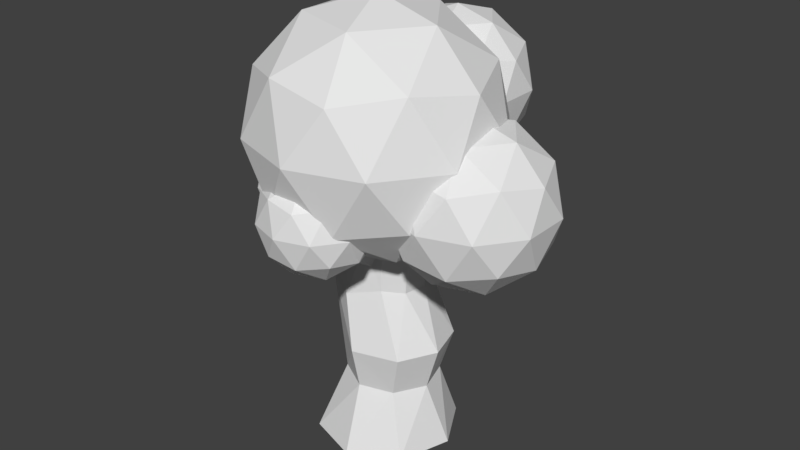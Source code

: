 # Source: blend.blend  (saved by Blender 2.79.0; exported with 4.5.12 LTS)
import bpy
from mathutils import Matrix  # noqa: F401  (used for matrix-valued properties, if any)

bpy.ops.wm.read_factory_settings(use_empty=True)
scene = bpy.context.scene
scene.name = 'Scene'

# ---- collections
col_collection_1 = bpy.data.collections.new('Collection 1'); scene.collection.children.link(col_collection_1)

# ---- world
world_world = bpy.data.worlds.new('World'); scene.world = world_world
world_world.color = (0.05088, 0.05088, 0.05088)
world_world.use_sun_shadow = False
world_world.sun_shadow_jitter_overblur = 0.0
world_world.cycles.sampling_method = 'MANUAL'

# ---- meshes
me_004 = bpy.data.meshes.new('棱角球.004')
me_004.from_pydata([(0.0, 0.0, -1.0), (0.7236, -0.5257, -0.4472), (-0.2764, -0.8506, -0.4472), (-0.8944, 0.0, -0.4472), (-0.2764, 0.8506, -0.4472), (0.7236, 0.5257, -0.4472), (0.2764, -0.8506, 0.4472), (-0.7236, -0.5257, 0.4472), (-0.7236, 0.5257, 0.4472), (0.2764, 0.8506, 0.4472), (0.8944, 0.0, 0.4472), (0.0, 0.0, 1.0), (-0.1625, -0.5, -0.8507), (0.4253, -0.309, -0.8507), (0.2629, -0.809, -0.5257), (0.8506, 0.0, -0.5257), (0.4253, 0.309, -0.8507), (-0.5257, 0.0, -0.8507), (-0.6882, -0.5, -0.5257), (-0.1625, 0.5, -0.8507), (-0.6882, 0.5, -0.5257), (0.2629, 0.809, -0.5257), (0.9511, -0.309, 0.0), (0.9511, 0.309, 0.0), (0.0, -1.0, 0.0), (0.5878, -0.809, 0.0), (-0.9511, -0.309, 0.0), (-0.5878, -0.809, 0.0), (-0.5878, 0.809, 0.0), (-0.9511, 0.309, 0.0), (0.5878, 0.809, 0.0), (0.0, 1.0, 0.0), (0.6882, -0.5, 0.5257), (-0.2629, -0.809, 0.5257), (-0.8506, 0.0, 0.5257), (-0.2629, 0.809, 0.5257), (0.6882, 0.5, 0.5257), (0.1625, -0.5, 0.8507), (0.5257, 0.0, 0.8507), (-0.4253, -0.309, 0.8507), (-0.4253, 0.309, 0.8507), (0.1625, 0.5, 0.8507)], [], [(0, 13, 12), (1, 13, 15), (0, 12, 17), (0, 17, 19), (0, 19, 16), (1, 15, 22), (2, 14, 24), (3, 18, 26), (4, 20, 28), (5, 21, 30), (1, 22, 25), (2, 24, 27), (3, 26, 29), (4, 28, 31), (5, 30, 23), (6, 32, 37), (7, 33, 39), (8, 34, 40), (9, 35, 41), (10, 36, 38), (38, 41, 11), (38, 36, 41), (36, 9, 41), (41, 40, 11), (41, 35, 40), (35, 8, 40), (40, 39, 11), (40, 34, 39), (34, 7, 39), (39, 37, 11), (39, 33, 37), (33, 6, 37), (37, 38, 11), (37, 32, 38), (32, 10, 38), (23, 36, 10), (23, 30, 36), (30, 9, 36), (31, 35, 9), (31, 28, 35), (28, 8, 35), (29, 34, 8), (29, 26, 34), (26, 7, 34), (27, 33, 7), (27, 24, 33), (24, 6, 33), (25, 32, 6), (25, 22, 32), (22, 10, 32), (30, 31, 9), (30, 21, 31), (21, 4, 31), (28, 29, 8), (28, 20, 29), (20, 3, 29), (26, 27, 7), (26, 18, 27), (18, 2, 27), (24, 25, 6), (24, 14, 25), (14, 1, 25), (22, 23, 10), (22, 15, 23), (15, 5, 23), (16, 21, 5), (16, 19, 21), (19, 4, 21), (19, 20, 4), (19, 17, 20), (17, 3, 20), (17, 18, 3), (17, 12, 18), (12, 2, 18), (15, 16, 5), (15, 13, 16), (13, 0, 16), (12, 14, 2), (12, 13, 14), (13, 1, 14)])
me_004.use_remesh_preserve_volume = False
me_004.use_remesh_preserve_attributes = False
me_004.use_mirror_vertex_groups = False
me_004.update()
me_003 = bpy.data.meshes.new('棱角球.003')
me_003.from_pydata([(0.0, 0.0, -1.0), (0.7236, -0.5257, -0.4472), (-0.2764, -0.8506, -0.4472), (-0.8944, 0.0, -0.4472), (-0.2764, 0.8506, -0.4472), (0.7236, 0.5257, -0.4472), (0.2764, -0.8506, 0.4472), (-0.7236, -0.5257, 0.4472), (-0.7236, 0.5257, 0.4472), (0.2764, 0.8506, 0.4472), (0.8944, 0.0, 0.4472), (0.0, 0.0, 1.0), (-0.1625, -0.5, -0.8507), (0.4253, -0.309, -0.8507), (0.2629, -0.809, -0.5257), (0.8506, 0.0, -0.5257), (0.4253, 0.309, -0.8507), (-0.5257, 0.0, -0.8507), (-0.6882, -0.5, -0.5257), (-0.1625, 0.5, -0.8507), (-0.6882, 0.5, -0.5257), (0.2629, 0.809, -0.5257), (0.9511, -0.309, 0.0), (0.9511, 0.309, 0.0), (0.0, -1.0, 0.0), (0.5878, -0.809, 0.0), (-0.9511, -0.309, 0.0), (-0.5878, -0.809, 0.0), (-0.5878, 0.809, 0.0), (-0.9511, 0.309, 0.0), (0.5878, 0.809, 0.0), (0.0, 1.0, 0.0), (0.6882, -0.5, 0.5257), (-0.2629, -0.809, 0.5257), (-0.8506, 0.0, 0.5257), (-0.2629, 0.809, 0.5257), (0.6882, 0.5, 0.5257), (0.1625, -0.5, 0.8507), (0.5257, 0.0, 0.8507), (-0.4253, -0.309, 0.8507), (-0.4253, 0.309, 0.8507), (0.1625, 0.5, 0.8507)], [], [(0, 13, 12), (1, 13, 15), (0, 12, 17), (0, 17, 19), (0, 19, 16), (1, 15, 22), (2, 14, 24), (3, 18, 26), (4, 20, 28), (5, 21, 30), (1, 22, 25), (2, 24, 27), (3, 26, 29), (4, 28, 31), (5, 30, 23), (6, 32, 37), (7, 33, 39), (8, 34, 40), (9, 35, 41), (10, 36, 38), (38, 41, 11), (38, 36, 41), (36, 9, 41), (41, 40, 11), (41, 35, 40), (35, 8, 40), (40, 39, 11), (40, 34, 39), (34, 7, 39), (39, 37, 11), (39, 33, 37), (33, 6, 37), (37, 38, 11), (37, 32, 38), (32, 10, 38), (23, 36, 10), (23, 30, 36), (30, 9, 36), (31, 35, 9), (31, 28, 35), (28, 8, 35), (29, 34, 8), (29, 26, 34), (26, 7, 34), (27, 33, 7), (27, 24, 33), (24, 6, 33), (25, 32, 6), (25, 22, 32), (22, 10, 32), (30, 31, 9), (30, 21, 31), (21, 4, 31), (28, 29, 8), (28, 20, 29), (20, 3, 29), (26, 27, 7), (26, 18, 27), (18, 2, 27), (24, 25, 6), (24, 14, 25), (14, 1, 25), (22, 23, 10), (22, 15, 23), (15, 5, 23), (16, 21, 5), (16, 19, 21), (19, 4, 21), (19, 20, 4), (19, 17, 20), (17, 3, 20), (17, 18, 3), (17, 12, 18), (12, 2, 18), (15, 16, 5), (15, 13, 16), (13, 0, 16), (12, 14, 2), (12, 13, 14), (13, 1, 14)])
me_003.use_remesh_preserve_volume = False
me_003.use_remesh_preserve_attributes = False
me_003.use_mirror_vertex_groups = False
me_003.update()
me_002 = bpy.data.meshes.new('棱角球.002')
me_002.from_pydata([(0.0, 0.0, -1.0), (0.7236, -0.5257, -0.4472), (-0.2764, -0.8506, -0.4472), (-0.8944, 0.0, -0.4472), (-0.2764, 0.8506, -0.4472), (0.7236, 0.5257, -0.4472), (0.2764, -0.8506, 0.4472), (-0.7236, -0.5257, 0.4472), (-0.7236, 0.5257, 0.4472), (0.2764, 0.8506, 0.4472), (0.8944, 0.0, 0.4472), (0.0, 0.0, 1.0), (-0.1625, -0.5, -0.8507), (0.4253, -0.309, -0.8507), (0.2629, -0.809, -0.5257), (0.8506, 0.0, -0.5257), (0.4253, 0.309, -0.8507), (-0.5257, 0.0, -0.8507), (-0.6882, -0.5, -0.5257), (-0.1625, 0.5, -0.8507), (-0.6882, 0.5, -0.5257), (0.2629, 0.809, -0.5257), (0.9511, -0.309, 0.0), (0.9511, 0.309, 0.0), (0.0, -1.0, 0.0), (0.5878, -0.809, 0.0), (-0.9511, -0.309, 0.0), (-0.5878, -0.809, 0.0), (-0.5878, 0.809, 0.0), (-0.9511, 0.309, 0.0), (0.5878, 0.809, 0.0), (0.0, 1.0, 0.0), (0.6882, -0.5, 0.5257), (-0.2629, -0.809, 0.5257), (-0.8506, 0.0, 0.5257), (-0.2629, 0.809, 0.5257), (0.6882, 0.5, 0.5257), (0.1625, -0.5, 0.8507), (0.5257, 0.0, 0.8507), (-0.4253, -0.309, 0.8507), (-0.4253, 0.309, 0.8507), (0.1625, 0.5, 0.8507)], [], [(0, 13, 12), (1, 13, 15), (0, 12, 17), (0, 17, 19), (0, 19, 16), (1, 15, 22), (2, 14, 24), (3, 18, 26), (4, 20, 28), (5, 21, 30), (1, 22, 25), (2, 24, 27), (3, 26, 29), (4, 28, 31), (5, 30, 23), (6, 32, 37), (7, 33, 39), (8, 34, 40), (9, 35, 41), (10, 36, 38), (38, 41, 11), (38, 36, 41), (36, 9, 41), (41, 40, 11), (41, 35, 40), (35, 8, 40), (40, 39, 11), (40, 34, 39), (34, 7, 39), (39, 37, 11), (39, 33, 37), (33, 6, 37), (37, 38, 11), (37, 32, 38), (32, 10, 38), (23, 36, 10), (23, 30, 36), (30, 9, 36), (31, 35, 9), (31, 28, 35), (28, 8, 35), (29, 34, 8), (29, 26, 34), (26, 7, 34), (27, 33, 7), (27, 24, 33), (24, 6, 33), (25, 32, 6), (25, 22, 32), (22, 10, 32), (30, 31, 9), (30, 21, 31), (21, 4, 31), (28, 29, 8), (28, 20, 29), (20, 3, 29), (26, 27, 7), (26, 18, 27), (18, 2, 27), (24, 25, 6), (24, 14, 25), (14, 1, 25), (22, 23, 10), (22, 15, 23), (15, 5, 23), (16, 21, 5), (16, 19, 21), (19, 4, 21), (19, 20, 4), (19, 17, 20), (17, 3, 20), (17, 18, 3), (17, 12, 18), (12, 2, 18), (15, 16, 5), (15, 13, 16), (13, 0, 16), (12, 14, 2), (12, 13, 14), (13, 1, 14)])
me_002.use_remesh_preserve_volume = False
me_002.use_remesh_preserve_attributes = False
me_002.use_mirror_vertex_groups = False
me_002.update()
me_001 = bpy.data.meshes.new('棱角球.001')
me_001.from_pydata([(0.0, 0.0, -1.0), (0.7236, -0.5257, -0.4472), (-0.2764, -0.8506, -0.4472), (-0.8944, 0.0, -0.4472), (-0.2764, 0.8506, -0.4472), (0.7236, 0.5257, -0.4472), (0.2764, -0.8506, 0.4472), (-0.7236, -0.5257, 0.4472), (-0.7236, 0.5257, 0.4472), (0.2764, 0.8506, 0.4472), (0.8944, 0.0, 0.4472), (0.0, 0.0, 1.0), (-0.1625, -0.5, -0.8507), (0.4253, -0.309, -0.8507), (0.2629, -0.809, -0.5257), (0.8506, 0.0, -0.5257), (0.4253, 0.309, -0.8507), (-0.5257, 0.0, -0.8507), (-0.6882, -0.5, -0.5257), (-0.1625, 0.5, -0.8507), (-0.6882, 0.5, -0.5257), (0.2629, 0.809, -0.5257), (0.9511, -0.309, 0.0), (0.9511, 0.309, 0.0), (0.0, -1.0, 0.0), (0.5878, -0.809, 0.0), (-0.9511, -0.309, 0.0), (-0.5878, -0.809, 0.0), (-0.5878, 0.809, 0.0), (-0.9511, 0.309, 0.0), (0.5878, 0.809, 0.0), (0.0, 1.0, 0.0), (0.6882, -0.5, 0.5257), (-0.2629, -0.809, 0.5257), (-0.8506, 0.0, 0.5257), (-0.2629, 0.809, 0.5257), (0.6882, 0.5, 0.5257), (0.1625, -0.5, 0.8507), (0.5257, 0.0, 0.8507), (-0.4253, -0.309, 0.8507), (-0.4253, 0.309, 0.8507), (0.1625, 0.5, 0.8507)], [], [(0, 13, 12), (1, 13, 15), (0, 12, 17), (0, 17, 19), (0, 19, 16), (1, 15, 22), (2, 14, 24), (3, 18, 26), (4, 20, 28), (5, 21, 30), (1, 22, 25), (2, 24, 27), (3, 26, 29), (4, 28, 31), (5, 30, 23), (6, 32, 37), (7, 33, 39), (8, 34, 40), (9, 35, 41), (10, 36, 38), (38, 41, 11), (38, 36, 41), (36, 9, 41), (41, 40, 11), (41, 35, 40), (35, 8, 40), (40, 39, 11), (40, 34, 39), (34, 7, 39), (39, 37, 11), (39, 33, 37), (33, 6, 37), (37, 38, 11), (37, 32, 38), (32, 10, 38), (23, 36, 10), (23, 30, 36), (30, 9, 36), (31, 35, 9), (31, 28, 35), (28, 8, 35), (29, 34, 8), (29, 26, 34), (26, 7, 34), (27, 33, 7), (27, 24, 33), (24, 6, 33), (25, 32, 6), (25, 22, 32), (22, 10, 32), (30, 31, 9), (30, 21, 31), (21, 4, 31), (28, 29, 8), (28, 20, 29), (20, 3, 29), (26, 27, 7), (26, 18, 27), (18, 2, 27), (24, 25, 6), (24, 14, 25), (14, 1, 25), (22, 23, 10), (22, 15, 23), (15, 5, 23), (16, 21, 5), (16, 19, 21), (19, 4, 21), (19, 20, 4), (19, 17, 20), (17, 3, 20), (17, 18, 3), (17, 12, 18), (12, 2, 18), (15, 16, 5), (15, 13, 16), (13, 0, 16), (12, 14, 2), (12, 13, 14), (13, 1, 14)])
me_001.use_remesh_preserve_volume = False
me_001.use_remesh_preserve_attributes = False
me_001.use_mirror_vertex_groups = False
me_001.update()
me_x = bpy.data.meshes.new('棱角球')
me_x.from_pydata([(0.0, 0.0, -1.0), (0.7236, -0.5257, -0.4472), (-0.2764, -0.8506, -0.4472), (-0.8944, 0.0, -0.4472), (-0.2764, 0.8506, -0.4472), (0.7236, 0.5257, -0.4472), (0.2764, -0.8506, 0.4472), (-0.7236, -0.5257, 0.4472), (-0.7236, 0.5257, 0.4472), (0.2764, 0.8506, 0.4472), (0.8944, 0.0, 0.4472), (0.0, 0.0, 1.0), (-0.1625, -0.5, -0.8507), (0.4253, -0.309, -0.8507), (0.2629, -0.809, -0.5257), (0.8506, 0.0, -0.5257), (0.4253, 0.309, -0.8507), (-0.5257, 0.0, -0.8507), (-0.6882, -0.5, -0.5257), (-0.1625, 0.5, -0.8507), (-0.6882, 0.5, -0.5257), (0.2629, 0.809, -0.5257), (0.9511, -0.309, 0.0), (0.9511, 0.309, 0.0), (0.0, -1.0, 0.0), (0.5878, -0.809, 0.0), (-0.9511, -0.309, 0.0), (-0.5878, -0.809, 0.0), (-0.5878, 0.809, 0.0), (-0.9511, 0.309, 0.0), (0.5878, 0.809, 0.0), (0.0, 1.0, 0.0), (0.6882, -0.5, 0.5257), (-0.2629, -0.809, 0.5257), (-0.8506, 0.0, 0.5257), (-0.2629, 0.809, 0.5257), (0.6882, 0.5, 0.5257), (0.1625, -0.5, 0.8507), (0.5257, 0.0, 0.8507), (-0.4253, -0.309, 0.8507), (-0.4253, 0.309, 0.8507), (0.1625, 0.5, 0.8507)], [], [(0, 13, 12), (1, 13, 15), (0, 12, 17), (0, 17, 19), (0, 19, 16), (1, 15, 22), (2, 14, 24), (3, 18, 26), (4, 20, 28), (5, 21, 30), (1, 22, 25), (2, 24, 27), (3, 26, 29), (4, 28, 31), (5, 30, 23), (6, 32, 37), (7, 33, 39), (8, 34, 40), (9, 35, 41), (10, 36, 38), (38, 41, 11), (38, 36, 41), (36, 9, 41), (41, 40, 11), (41, 35, 40), (35, 8, 40), (40, 39, 11), (40, 34, 39), (34, 7, 39), (39, 37, 11), (39, 33, 37), (33, 6, 37), (37, 38, 11), (37, 32, 38), (32, 10, 38), (23, 36, 10), (23, 30, 36), (30, 9, 36), (31, 35, 9), (31, 28, 35), (28, 8, 35), (29, 34, 8), (29, 26, 34), (26, 7, 34), (27, 33, 7), (27, 24, 33), (24, 6, 33), (25, 32, 6), (25, 22, 32), (22, 10, 32), (30, 31, 9), (30, 21, 31), (21, 4, 31), (28, 29, 8), (28, 20, 29), (20, 3, 29), (26, 27, 7), (26, 18, 27), (18, 2, 27), (24, 25, 6), (24, 14, 25), (14, 1, 25), (22, 23, 10), (22, 15, 23), (15, 5, 23), (16, 21, 5), (16, 19, 21), (19, 4, 21), (19, 20, 4), (19, 17, 20), (17, 3, 20), (17, 18, 3), (17, 12, 18), (12, 2, 18), (15, 16, 5), (15, 13, 16), (13, 0, 16), (12, 14, 2), (12, 13, 14), (13, 1, 14)])
me_x.use_remesh_preserve_volume = False
me_x.use_remesh_preserve_attributes = False
me_x.use_mirror_vertex_groups = False
me_x.update()
me_005 = bpy.data.meshes.new('柱体.005')
me_005.from_pydata([(-1.518e-08, 0.9723, -1.0), (-7.908e-08, 0.3852, 3.664), (0.1897, 0.9536, -1.0), (0.07514, 0.3778, 3.664), (0.3721, 0.8983, -1.0), (0.1474, 0.3559, 3.664), (0.5402, 0.8084, -1.0), (0.214, 0.3203, 3.664), (0.6875, 0.6875, -1.0), (0.2724, 0.2724, 3.664), (0.8084, 0.5402, -1.0), (0.3203, 0.214, 3.664), (0.8983, 0.3721, -1.0), (0.3559, 0.1474, 3.664), (0.9536, 0.1897, -1.0), (0.3778, 0.07514, 3.664), (0.9723, 9.014e-08, -1.0), (0.3852, 2.642e-07, 3.664), (0.9536, -0.1897, -1.0), (0.3778, -0.07514, 3.664), (0.8983, -0.3721, -1.0), (0.3559, -0.1474, 3.664), (0.8084, -0.5402, -1.0), (0.3203, -0.214, 3.664), (0.6875, -0.6875, -1.0), (0.2724, -0.2724, 3.664), (0.5402, -0.8084, -1.0), (0.214, -0.3203, 3.664), (0.3721, -0.8983, -1.0), (0.1474, -0.3559, 3.664), (0.1897, -0.9536, -1.0), (0.07514, -0.3778, 3.664), (-3.32e-07, -0.9723, -1.0), (-2.046e-07, -0.3852, 3.664), (-0.1897, -0.9536, -1.0), (-0.07514, -0.3778, 3.664), (-0.3721, -0.8983, -1.0), (-0.1474, -0.3559, 3.664), (-0.5402, -0.8084, -1.0), (-0.214, -0.3203, 3.664), (-0.6875, -0.6875, -1.0), (-0.2724, -0.2724, 3.664), (-0.8084, -0.5402, -1.0), (-0.3203, -0.214, 3.664), (-0.8983, -0.3721, -1.0), (-0.3559, -0.1474, 3.664), (-0.9536, -0.1897, -1.0), (-0.3778, -0.07514, 3.664), (-0.9723, 9.556e-07, -1.0), (-0.3852, 6.07e-07, 3.664), (-0.9536, 0.1897, -1.0), (-0.3778, 0.07514, 3.664), (-0.8983, 0.3721, -1.0), (-0.3559, 0.1474, 3.664), (-0.8084, 0.5402, -1.0), (-0.3203, 0.214, 3.664), (-0.6875, 0.6875, -1.0), (-0.2724, 0.2724, 3.664), (-0.5402, 0.8084, -1.0), (-0.214, 0.3203, 3.664), (-0.3721, 0.8983, -1.0), (-0.1474, 0.3559, 3.664), (-0.1897, 0.9536, -1.0), (-0.07514, 0.3778, 3.664)], [], [(0, 1, 3, 2), (2, 3, 5, 4), (4, 5, 7, 6), (6, 7, 9, 8), (8, 9, 11, 10), (10, 11, 13, 12), (12, 13, 15, 14), (14, 15, 17, 16), (16, 17, 19, 18), (18, 19, 21, 20), (20, 21, 23, 22), (22, 23, 25, 24), (24, 25, 27, 26), (26, 27, 29, 28), (28, 29, 31, 30), (30, 31, 33, 32), (32, 33, 35, 34), (34, 35, 37, 36), (36, 37, 39, 38), (38, 39, 41, 40), (40, 41, 43, 42), (42, 43, 45, 44), (44, 45, 47, 46), (46, 47, 49, 48), (48, 49, 51, 50), (50, 51, 53, 52), (52, 53, 55, 54), (54, 55, 57, 56), (56, 57, 59, 58), (58, 59, 61, 60), (3, 1, 63, 61, 59, 57, 55, 53, 51, 49, 47, 45, 43, 41, 39, 37, 35, 33, 31, 29, 27, 25, 23, 21, 19, 17, 15, 13, 11, 9, 7, 5), (60, 61, 63, 62), (62, 63, 1, 0), (0, 2, 4, 6, 8, 10, 12, 14, 16, 18, 20, 22, 24, 26, 28, 30, 32, 34, 36, 38, 40, 42, 44, 46, 48, 50, 52, 54, 56, 58, 60, 62)])
me_005.use_remesh_preserve_volume = False
me_005.use_remesh_preserve_attributes = False
me_005.use_mirror_vertex_groups = False
me_005.update()
me_004_1 = bpy.data.meshes.new('柱体.004')
me_004_1.from_pydata([(0.1897, 0.9536, -1.0), (0.07514, 0.3778, 3.664), (0.8084, 0.5402, -1.0), (0.3203, 0.214, 3.664), (0.9723, 9.014e-08, -1.0), (0.3852, 2.642e-07, 3.664), (0.5402, -0.8084, -1.0), (0.214, -0.3203, 3.664), (-0.1897, -0.9536, -1.0), (-0.07514, -0.3778, 3.664), (-0.6875, -0.6875, -1.0), (-0.2724, -0.2724, 3.664), (-0.9536, -0.1897, -1.0), (-0.3778, -0.07514, 3.664), (-0.8983, 0.3721, -1.0), (-0.3559, 0.1474, 3.664), (-0.3721, 0.8983, -1.0), (-0.1474, 0.3559, 3.664)], [], [(13, 15, 14, 12), (11, 13, 12, 10), (17, 1, 0, 16), (7, 9, 8, 6), (1, 3, 2, 0), (5, 7, 6, 4), (9, 11, 10, 8), (15, 17, 16, 14), (1, 17, 15, 13, 11, 9, 7, 5, 3), (3, 5, 4, 2), (0, 2, 4, 6, 8, 10, 12, 14, 16)])
me_004_1.use_remesh_preserve_volume = False
me_004_1.use_remesh_preserve_attributes = False
me_004_1.use_mirror_vertex_groups = False
me_004_1.update()
me_003_1 = bpy.data.meshes.new('柱体.003')
me_003_1.from_pydata([(-0.07757, 0.39, 3.664), (0.4611, 0.8627, -1.0), (0.816, 0.5452, -0.9999), (0.2173, 0.3251, 3.664), (0.97, 0.1127, -1.0), (0.9393, -0.267, -1.0), (0.394, 0.0662, 3.664), (0.7656, -0.6061, -1.0), (0.4753, -0.853, -1.0), (0.2975, -0.2585, 3.664), (0.1127, -0.97, -1.0), (-0.3539, -0.9182, -0.9999), (0.02756, -0.3931, 3.664), (-0.8044, -0.5669, -0.9999), (-0.2585, -0.2975, 3.664), (-0.97, -0.1127, -1.0), (-0.3841, -0.06652, 3.664), (-0.9393, 0.267, -1.0), (-0.7562, 0.6206, -1.0), (-0.3422, 0.1955, 3.664), (-0.4596, 0.8599, -1.0), (-0.02448, 0.9838, -1.0), (0.129, 0.3248, 1.599), (0.3094, 0.1706, 1.61), (0.3309, -0.1365, 1.606), (0.1341, -0.3229, 1.603), (-0.1313, -0.3329, 1.599), (-0.35, -0.07485, 1.614), (-0.2766, 0.2196, 1.599), (-0.07207, 0.3421, 1.607)], [], [(0, 22, 29), (3, 23, 22), (6, 24, 23), (9, 25, 24), (12, 26, 25), (14, 27, 26), (19, 28, 27), (0, 29, 28), (9, 6, 3), (10, 15, 21), (29, 21, 20), (18, 28, 20), (28, 18, 17), (27, 17, 15), (27, 15, 13), (26, 13, 11), (26, 11, 10), (25, 10, 8), (24, 8, 7), (24, 7, 5), (24, 5, 4), (23, 4, 2), (1, 23, 2), (22, 1, 21), (22, 0, 3), (3, 6, 23), (6, 9, 24), (9, 12, 25), (12, 14, 26), (14, 16, 27), (16, 19, 27), (19, 0, 28), (19, 16, 14), (3, 0, 14), (0, 19, 14), (14, 12, 3), (12, 9, 3), (2, 4, 1), (5, 7, 4), (7, 8, 10), (21, 1, 4), (11, 13, 15), (15, 17, 21), (17, 18, 21), (18, 20, 21), (4, 7, 10), (10, 11, 15), (21, 4, 10), (20, 28, 29), (27, 28, 17), (13, 26, 27), (25, 26, 10), (24, 25, 8), (23, 24, 4), (1, 22, 23), (29, 22, 21)])
me_003_1.use_remesh_preserve_volume = False
me_003_1.use_remesh_preserve_attributes = False
me_003_1.use_mirror_vertex_groups = False
me_003_1.update()
me_002_1 = bpy.data.meshes.new('柱体.002')
me_002_1.from_pydata([(0.2618, 0.9597, -0.9998), (0.04966, 0.3909, 3.664), (0.8044, 0.5669, -0.9999), (0.3387, 0.2119, 3.664), (0.9923, -0.06957, -0.9998), (0.3842, -0.04466, 3.664), (0.6524, -0.7508, -0.9997), (-5.762e-07, -0.9871, -0.9999), (0.2478, -0.3217, 3.664), (-0.6287, -0.766, -0.9998), (-0.2406, -0.3366, 3.664), (-0.9601, -0.2159, -0.9999), (-0.3909, 0.04966, 3.664), (-0.8901, 0.444, -0.9998), (-0.2413, 0.3116, 3.664), (-0.3991, 0.8995, -0.9999), (0.3263, 0.2186, 1.095), (0.3943, -0.07771, 1.099), (0.1928, -0.3468, 1.09), (-0.07221, -0.3859, 1.099), (-0.3338, -0.2239, 1.099), (-0.3799, 0.1146, 1.096), (-0.2186, 0.3263, 1.095), (0.07771, 0.3943, 1.099)], [], [(3, 16, 23), (3, 17, 16), (8, 18, 17), (10, 20, 19), (12, 21, 20), (14, 22, 21), (23, 0, 15), (22, 15, 13), (21, 13, 11), (20, 11, 9), (7, 19, 9), (18, 7, 6), (17, 6, 4), (1, 3, 23), (3, 5, 17), (5, 8, 17), (23, 22, 14, 1), (10, 12, 20), (12, 14, 21), (19, 18, 8, 10), (10, 8, 5, 3, 1, 14, 12), (4, 2, 16, 17), (11, 13, 15, 0, 2, 4, 6, 7, 9), (22, 23, 15), (21, 22, 13), (20, 21, 11), (19, 20, 9), (7, 18, 19), (17, 18, 6), (2, 0, 23, 16)])
me_002_1.use_remesh_preserve_volume = False
me_002_1.use_remesh_preserve_attributes = False
me_002_1.use_mirror_vertex_groups = False
me_002_1.update()
me_001_1 = bpy.data.meshes.new('柱体.001')
me_001_1.from_pydata([(-1.518e-08, 0.9723, -1.0), (-0.07585, 0.3813, 3.664), (0.283, 0.933, -1.0), (0.6061, 0.7656, -1.0), (0.1865, 0.349, 3.664), (0.8084, 0.5402, -1.0), (0.9293, 0.2998, -1.0), (0.3638, 0.1402, 3.664), (0.9733, -0.07866, -1.0), (0.3813, -0.07585, 3.664), (0.8983, -0.3721, -1.0), (0.7537, -0.6185, -1.0), (0.4753, -0.853, -1.0), (0.2765, -0.2765, 3.664), (0.1127, -0.97, -1.0), (0.1058, -0.3721, 3.664), (-0.08554, -0.3803, 3.664), (-0.267, -0.9393, -1.0), (-0.5402, -0.8084, -1.0), (-0.7439, -0.6326, -1.0), (-0.2824, -0.2687, 3.664), (-0.9293, -0.2998, -1.0), (-0.3841, -0.06652, 3.664), (-0.9733, 0.07866, -1.0), (-0.8691, 0.4451, -1.0), (-0.3563, 0.1581, 3.664), (-0.6326, 0.7439, -1.0), (-0.2401, 0.3033, 3.664), (-0.2998, 0.9293, -1.0)], [], [(4, 3, 2), (7, 6, 5), (9, 10, 8), (13, 12, 11), (15, 14, 12), (16, 17, 14), (20, 19, 18), (22, 23, 21), (25, 24, 23), (1, 0, 28), (5, 3, 4, 7), (8, 6, 7, 9), (13, 11, 10, 9), (18, 17, 16, 20), (13, 15, 12), (15, 16, 14), (21, 19, 20, 22), (26, 24, 25, 27), (22, 25, 23), (28, 26, 27, 1), (16, 15, 13, 9, 7, 4, 1, 27, 25, 22, 20), (4, 2, 0, 1), (21, 23, 24, 26, 28, 0, 2, 3, 5, 6, 8, 10, 11, 12, 14, 17, 18, 19)])
me_001_1.use_remesh_preserve_volume = False
me_001_1.use_remesh_preserve_attributes = False
me_001_1.use_mirror_vertex_groups = False
me_001_1.update()
me_x_1 = bpy.data.meshes.new('柱体')
me_x_1.from_pydata([(-0.1719, 1.023, 1.0), (1.188, 1.503, -0.9989), (0.755, 0.7112, 1.0), (1.914, 0.186, -0.9986), (1.015, -0.1289, 1.0), (1.456, -1.245, -0.9987), (0.6265, -0.8089, 1.0), (0.1562, -1.91, -0.9994), (-1.245, -1.457, -0.9993), (-0.4421, -0.979, 1.0), (-1.939, 0.6086, -0.9938), (-1.046, 0.2426, 1.0), (-0.22, 1.904, -0.9994), (1.03, 0.2336, 0.07378), (0.9454, -0.4265, 0.08164), (0.5654, -0.926, 0.118), (0.1339, -1.014, 0.4183), (-0.6233, -0.8111, 0.4176), (-0.9894, -0.2134, 0.4201), (-0.9059, 0.4762, 0.4179), (-0.2978, 0.9799, 0.4161), (1.476, 0.9217, -0.2917), (1.785, -0.1472, -0.2916), (1.269, -1.134, -0.2918), (0.03631, -1.469, -0.2971), (-0.803, -0.7378, -0.5714), (-1.008, 0.1866, -0.5575), (0.47, 1.471, -0.2932), (0.5345, 0.9376, 0.1427), (-0.3301, -1.229, 0.0558), (-1.138, -0.7657, 0.06741), (-1.394, 0.1236, 0.0657), (-1.029, 0.8788, 0.04928), (-0.277, 1.356, -0.1606), (1.142, 0.7828, -0.5753), (1.415, -0.1211, -0.5795), (0.9688, -0.9552, -0.5752), (0.05185, -1.224, -0.5745), (-0.6084, 0.9368, -0.5744), (0.2965, 1.228, -0.5747)], [], [(0, 28, 20), (2, 13, 28), (4, 14, 13), (6, 15, 14), (6, 16, 15), (9, 17, 16), (11, 19, 18), (9, 6, 4, 2, 0, 11), (20, 33, 32), (19, 32, 31), (30, 18, 31), (29, 17, 30), (15, 16, 29), (37, 24, 25), (27, 28, 21), (21, 13, 22), (30, 25, 24), (31, 26, 25), (38, 12, 10), (8, 25, 10), (7, 37, 8), (5, 36, 7), (3, 35, 5), (34, 3, 1), (39, 1, 12), (0, 2, 28), (2, 4, 13), (4, 6, 14), (6, 9, 16), (20, 19, 11, 0), (34, 39, 27, 21), (12, 1, 3, 5, 7, 8, 10), (18, 17, 9, 11), (19, 20, 32), (18, 19, 31), (30, 17, 18), (29, 16, 17), (20, 28, 33), (35, 34, 21, 22), (23, 36, 35, 22), (24, 37, 36, 23), (39, 38, 33, 27), (26, 32, 38), (32, 33, 38), (23, 22, 14, 15), (27, 33, 28), (21, 28, 13), (13, 14, 22), (24, 23, 15, 29), (29, 30, 24), (30, 31, 25), (26, 31, 32), (38, 39, 12), (26, 38, 10), (10, 25, 26), (8, 37, 25), (7, 36, 37), (5, 35, 36), (34, 35, 3), (39, 34, 1)])
me_x_1.use_remesh_preserve_volume = False
me_x_1.use_remesh_preserve_attributes = False
me_x_1.use_mirror_vertex_groups = False
me_x_1.update()

# ---- objects
ob_004 = bpy.data.objects.new('棱角球.004', me_004)
ob_003 = bpy.data.objects.new('棱角球.003', me_003)
ob_002 = bpy.data.objects.new('棱角球.002', me_002)
ob_001 = bpy.data.objects.new('棱角球.001', me_001)
ob_x = bpy.data.objects.new('棱角球', me_x)
ob_005 = bpy.data.objects.new('柱体.005', me_005)
ob_004_1 = bpy.data.objects.new('柱体.004', me_004_1)
ob_003_1 = bpy.data.objects.new('柱体.003', me_003_1)
ob_002_1 = bpy.data.objects.new('柱体.002', me_002_1)
ob_001_1 = bpy.data.objects.new('柱体.001', me_001_1)
ob_x_1 = bpy.data.objects.new('柱体', me_x_1)

# ---- transforms, parenting, visibility, modifiers, constraints
ob_004.location = (0.3229, -0.6853, 4.769)
ob_004.scale = (3.221, 3.221, 3.221)
ob_004.lineart.crease_threshold = 0.0
ob_003.location = (0.07409, -2.546, 3.019)
ob_003.scale = (1.462, 1.462, 1.462)
ob_003.lineart.crease_threshold = 0.0
ob_002.location = (-2.792, -0.01113, 2.138)
ob_002.scale = (1.299, 1.299, 1.299)
ob_002.lineart.crease_threshold = 0.0
ob_001.location = (0.5044, 2.061, 5.18)
ob_001.scale = (1.949, 1.949, 1.949)
ob_001.lineart.crease_threshold = 0.0
ob_x.location = (2.83, -0.3027, 3.394)
ob_x.scale = (2.115, 2.115, 2.115)
ob_x.lineart.crease_threshold = 0.0
ob_005.location = (0.01957, 0.5853, 3.496)
ob_005.rotation_euler = (-0.6487, 7.202e-08, -2.422e-08)
ob_005.scale = (0.7159, 0.7159, 0.7159)
ob_005.lineart.crease_threshold = 0.0
ob_004_1.location = (0.0319, -1.042, 1.701)
ob_004_1.rotation_euler = (0.868, -9.096e-08, -4.216e-08)
ob_004_1.scale = (0.5106, 0.5106, 0.5106)
ob_004_1.lineart.crease_threshold = 0.0
ob_003_1.location = (-1.6, 0.02064, 1.092)
ob_003_1.rotation_euler = (3.301e-09, -0.2194, -2.997e-08)
ob_003_1.scale = (0.278, 0.278, 0.278)
ob_003_1.lineart.crease_threshold = 0.0
ob_002_1.location = (-1.092, 0.02064, 0.4402)
ob_002_1.rotation_euler = (9.975e-08, -0.9595, -1.917e-07)
ob_002_1.scale = (0.7089, 0.7089, 0.7089)
ob_002_1.lineart.crease_threshold = 0.0
ob_001_1.location = (0.8456, 0.02064, 1.917)
ob_001_1.rotation_euler = (7.011e-08, 0.8538, 1.541e-07)
ob_001_1.scale = (0.7089, 0.7089, 0.7089)
ob_001_1.lineart.crease_threshold = 0.0
ob_x_1.location = (0.0, 0.0, 0.0)
ob_x_1.scale = (1.0, 1.0, 4.149)
ob_x_1.lineart.crease_threshold = 0.0

# ---- collection membership
col_collection_1.objects.link(ob_004)
col_collection_1.objects.link(ob_003)
col_collection_1.objects.link(ob_002)
col_collection_1.objects.link(ob_001)
col_collection_1.objects.link(ob_x)
col_collection_1.objects.link(ob_005)
col_collection_1.objects.link(ob_004_1)
col_collection_1.objects.link(ob_003_1)
col_collection_1.objects.link(ob_002_1)
col_collection_1.objects.link(ob_001_1)
col_collection_1.objects.link(ob_x_1)

# ---- scene / render settings (as saved in the file)
scene.frame_start = 1; scene.frame_end = 250; scene.frame_set(1)
scene.render.engine = 'BLENDER_EEVEE_NEXT'
scene.render.resolution_percentage = 50
scene.render.dither_intensity = 0.0
scene.cycles.use_denoising = False
scene.cycles.samples = 128
scene.cycles.sampling_pattern = 'TABULATED_SOBOL'
scene.cycles.use_adaptive_sampling = False
scene.cycles.use_light_tree = False
scene.cycles.blur_glossy = 0.0
scene.cycles.sample_clamp_indirect = 0.0
scene.view_settings.view_transform = 'Standard'
bpy.context.view_layer.update()

# ---- added for rendering (the .blend has no active camera and no usable light): camera, sun
cam_auto = bpy.data.cameras.new('AutoCamera')
cam_auto.lens = 50.0
cam_auto.sensor_width = 36.0
cam_auto.clip_end = 1000.0
ob_auto_camera = bpy.data.objects.new('AutoCamera', cam_auto)
scene.collection.objects.link(ob_auto_camera)
ob_auto_camera.location = (16.1689, -18.914, 14.5318)
ob_auto_camera.rotation_euler = (1.09748, -7.21219e-08, 0.694738)
scene.camera = ob_auto_camera
light_auto_sun = bpy.data.lights.new('AutoSun', 'SUN')
light_auto_sun.energy = 3.0
light_auto_sun.angle = 0.0523599
ob_auto_sun = bpy.data.objects.new('AutoSun', light_auto_sun)
scene.collection.objects.link(ob_auto_sun)
ob_auto_sun.rotation_euler = (0.872665, 0.174533, 0.523599)
bpy.context.view_layer.update()
